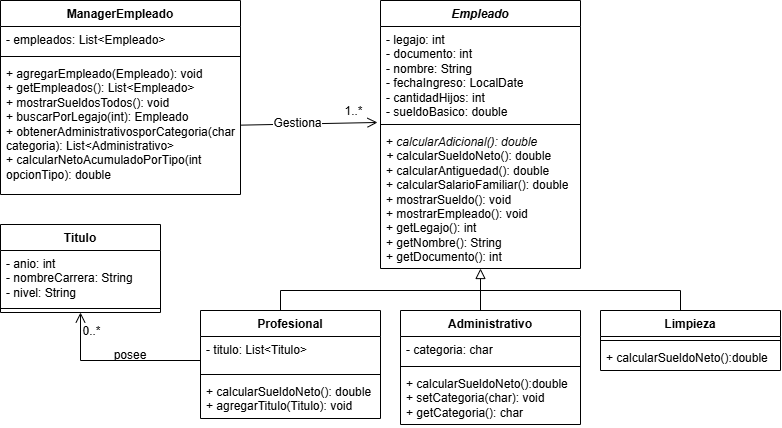

The diagram above was exported from draw.io. Its source (the exported page's mxGraphModel, read from the mxfile embedded in the PNG):
<mxGraphModel dx="740" dy="585" grid="1" gridSize="10" guides="1" tooltips="1" connect="1" arrows="1" fold="1" page="1" pageScale="1" pageWidth="827" pageHeight="1169" math="0" shadow="0">
  <root>
    <mxCell id="0" />
    <mxCell id="1" parent="0" />
    <mxCell id="W_-DM5jzugAuJ8WCXfn3-1" parent="1" style="swimlane;fontStyle=1;align=center;verticalAlign=top;childLayout=stackLayout;horizontal=1;startSize=26;horizontalStack=0;resizeParent=1;resizeParentMax=0;resizeLast=0;collapsible=1;marginBottom=0;whiteSpace=wrap;html=1;" value="&lt;i&gt;Empleado&lt;/i&gt;" vertex="1">
      <mxGeometry height="268" width="200" x="380" y="40" as="geometry">
        <mxRectangle height="30" width="100" x="430" y="200" as="alternateBounds" />
      </mxGeometry>
    </mxCell>
    <mxCell id="W_-DM5jzugAuJ8WCXfn3-2" parent="W_-DM5jzugAuJ8WCXfn3-1" style="text;strokeColor=none;fillColor=none;align=left;verticalAlign=top;spacingLeft=4;spacingRight=4;overflow=hidden;rotatable=0;points=[[0,0.5],[1,0.5]];portConstraint=eastwest;whiteSpace=wrap;html=1;" value="- legajo: int&lt;div&gt;- documento: int&lt;/div&gt;&lt;div&gt;- nombre: String&lt;/div&gt;&lt;div&gt;- fechaIngreso: LocalDate&lt;/div&gt;&lt;div&gt;- cantidadHijos: int&lt;/div&gt;&lt;div&gt;- sueldoBasico: double&lt;/div&gt;" vertex="1">
      <mxGeometry height="94" width="200" y="26" as="geometry" />
    </mxCell>
    <mxCell id="W_-DM5jzugAuJ8WCXfn3-3" parent="W_-DM5jzugAuJ8WCXfn3-1" style="line;strokeWidth=1;fillColor=none;align=left;verticalAlign=middle;spacingTop=-1;spacingLeft=3;spacingRight=3;rotatable=0;labelPosition=right;points=[];portConstraint=eastwest;strokeColor=inherit;" value="" vertex="1">
      <mxGeometry height="8" width="200" y="120" as="geometry" />
    </mxCell>
    <mxCell id="W_-DM5jzugAuJ8WCXfn3-4" parent="W_-DM5jzugAuJ8WCXfn3-1" style="text;strokeColor=none;fillColor=none;align=left;verticalAlign=top;spacingLeft=4;spacingRight=4;overflow=hidden;rotatable=0;points=[[0,0.5],[1,0.5]];portConstraint=eastwest;whiteSpace=wrap;html=1;" value="&lt;div&gt;+ &lt;i&gt;calcularAdicional(): double&lt;/i&gt;&lt;i&gt;&lt;/i&gt;&lt;/div&gt;&lt;i&gt;+ &lt;/i&gt;calcularSueldoNeto(): double&lt;div&gt;&lt;div&gt;+ calcularAntiguedad(): double&lt;i&gt;&lt;/i&gt;&lt;/div&gt;&lt;div&gt;+ calcularSalarioFamiliar(): double&lt;/div&gt;&lt;div&gt;+ mostrarSueldo(): void&lt;/div&gt;&lt;div&gt;+ mostrarEmpleado(): void&lt;/div&gt;&lt;div&gt;+ getLegajo(): int&lt;/div&gt;&lt;div&gt;+ getNombre(): String&lt;/div&gt;&lt;div&gt;+ getDocumento(): int&lt;/div&gt;&lt;/div&gt;" vertex="1">
      <mxGeometry height="140" width="200" y="128" as="geometry" />
    </mxCell>
    <mxCell id="W_-DM5jzugAuJ8WCXfn3-46" edge="1" parent="1" style="edgeStyle=orthogonalEdgeStyle;rounded=0;orthogonalLoop=1;jettySize=auto;html=1;exitX=0.5;exitY=0;exitDx=0;exitDy=0;fontSize=12;startSize=8;endSize=8;endArrow=none;endFill=0;">
      <mxGeometry relative="1" as="geometry">
        <Array as="points">
          <mxPoint x="280" y="330" />
        </Array>
        <mxPoint x="280" y="350" as="sourcePoint" />
        <mxPoint x="480" y="330" as="targetPoint" />
      </mxGeometry>
    </mxCell>
    <mxCell id="W_-DM5jzugAuJ8WCXfn3-44" edge="1" parent="1" style="edgeStyle=none;curved=1;rounded=0;orthogonalLoop=1;jettySize=auto;html=1;exitX=0.5;exitY=0;exitDx=0;exitDy=0;fontSize=12;startSize=8;endSize=8;entryX=0.5;entryY=1;entryDx=0;entryDy=0;endArrow=block;endFill=0;" target="W_-DM5jzugAuJ8WCXfn3-1">
      <mxGeometry relative="1" as="geometry">
        <mxPoint x="480" y="350" as="sourcePoint" />
        <mxPoint x="480.16666666666674" y="300" as="targetPoint" />
      </mxGeometry>
    </mxCell>
    <mxCell id="W_-DM5jzugAuJ8WCXfn3-21" parent="1" style="swimlane;fontStyle=1;align=center;verticalAlign=top;childLayout=stackLayout;horizontal=1;startSize=26;horizontalStack=0;resizeParent=1;resizeParentMax=0;resizeLast=0;collapsible=1;marginBottom=0;whiteSpace=wrap;html=1;" value="Limpieza" vertex="1">
      <mxGeometry height="60" width="180" x="600" y="350" as="geometry" />
    </mxCell>
    <mxCell id="W_-DM5jzugAuJ8WCXfn3-23" parent="W_-DM5jzugAuJ8WCXfn3-21" style="line;strokeWidth=1;fillColor=none;align=left;verticalAlign=middle;spacingTop=-1;spacingLeft=3;spacingRight=3;rotatable=0;labelPosition=right;points=[];portConstraint=eastwest;strokeColor=inherit;" value="" vertex="1">
      <mxGeometry height="8" width="180" y="26" as="geometry" />
    </mxCell>
    <mxCell id="W_-DM5jzugAuJ8WCXfn3-24" parent="W_-DM5jzugAuJ8WCXfn3-21" style="text;strokeColor=none;fillColor=none;align=left;verticalAlign=top;spacingLeft=4;spacingRight=4;overflow=hidden;rotatable=0;points=[[0,0.5],[1,0.5]];portConstraint=eastwest;whiteSpace=wrap;html=1;" value="+ calcularSueldoNeto():double" vertex="1">
      <mxGeometry height="26" width="180" y="34" as="geometry" />
    </mxCell>
    <mxCell id="W_-DM5jzugAuJ8WCXfn3-47" edge="1" parent="1" style="edgeStyle=orthogonalEdgeStyle;rounded=0;orthogonalLoop=1;jettySize=auto;html=1;exitX=0.5;exitY=0;exitDx=0;exitDy=0;fontSize=12;startSize=8;endSize=8;endArrow=none;endFill=0;">
      <mxGeometry relative="1" as="geometry">
        <Array as="points">
          <mxPoint x="680.03" y="330.03" />
        </Array>
        <mxPoint x="680" y="350" as="sourcePoint" />
        <mxPoint x="480" y="330" as="targetPoint" />
      </mxGeometry>
    </mxCell>
    <mxCell id="W_-DM5jzugAuJ8WCXfn3-29" parent="1" style="swimlane;fontStyle=1;align=center;verticalAlign=top;childLayout=stackLayout;horizontal=1;startSize=26;horizontalStack=0;resizeParent=1;resizeParentMax=0;resizeLast=0;collapsible=1;marginBottom=0;whiteSpace=wrap;html=1;" value="Titulo" vertex="1">
      <mxGeometry height="88" width="160" y="264" as="geometry" />
    </mxCell>
    <mxCell id="W_-DM5jzugAuJ8WCXfn3-30" parent="W_-DM5jzugAuJ8WCXfn3-29" style="text;strokeColor=none;fillColor=none;align=left;verticalAlign=top;spacingLeft=4;spacingRight=4;overflow=hidden;rotatable=0;points=[[0,0.5],[1,0.5]];portConstraint=eastwest;whiteSpace=wrap;html=1;" value="- anio: int&lt;div&gt;- nombreCarrera: String&lt;/div&gt;&lt;div&gt;- nivel: String&lt;/div&gt;" vertex="1">
      <mxGeometry height="54" width="160" y="26" as="geometry" />
    </mxCell>
    <mxCell id="W_-DM5jzugAuJ8WCXfn3-31" parent="W_-DM5jzugAuJ8WCXfn3-29" style="line;strokeWidth=1;fillColor=none;align=left;verticalAlign=middle;spacingTop=-1;spacingLeft=3;spacingRight=3;rotatable=0;labelPosition=right;points=[];portConstraint=eastwest;strokeColor=inherit;" value="" vertex="1">
      <mxGeometry height="8" width="160" y="80" as="geometry" />
    </mxCell>
    <mxCell id="W_-DM5jzugAuJ8WCXfn3-33" parent="1" style="swimlane;fontStyle=1;align=center;verticalAlign=top;childLayout=stackLayout;horizontal=1;startSize=26;horizontalStack=0;resizeParent=1;resizeParentMax=0;resizeLast=0;collapsible=1;marginBottom=0;whiteSpace=wrap;html=1;" value="Profesional" vertex="1">
      <mxGeometry height="108" width="180" x="200" y="350" as="geometry" />
    </mxCell>
    <mxCell id="W_-DM5jzugAuJ8WCXfn3-34" parent="W_-DM5jzugAuJ8WCXfn3-33" style="text;strokeColor=none;fillColor=none;align=left;verticalAlign=top;spacingLeft=4;spacingRight=4;overflow=hidden;rotatable=0;points=[[0,0.5],[1,0.5]];portConstraint=eastwest;whiteSpace=wrap;html=1;" value="&lt;div&gt;- titulo: List&amp;lt;Titulo&amp;gt;&lt;/div&gt;" vertex="1">
      <mxGeometry height="34" width="180" y="26" as="geometry" />
    </mxCell>
    <mxCell id="W_-DM5jzugAuJ8WCXfn3-35" parent="W_-DM5jzugAuJ8WCXfn3-33" style="line;strokeWidth=1;fillColor=none;align=left;verticalAlign=middle;spacingTop=-1;spacingLeft=3;spacingRight=3;rotatable=0;labelPosition=right;points=[];portConstraint=eastwest;strokeColor=inherit;" value="" vertex="1">
      <mxGeometry height="8" width="180" y="60" as="geometry" />
    </mxCell>
    <mxCell id="W_-DM5jzugAuJ8WCXfn3-36" parent="W_-DM5jzugAuJ8WCXfn3-33" style="text;strokeColor=none;fillColor=none;align=left;verticalAlign=top;spacingLeft=4;spacingRight=4;overflow=hidden;rotatable=0;points=[[0,0.5],[1,0.5]];portConstraint=eastwest;whiteSpace=wrap;html=1;" value="+ calcularSueldoNeto(): double&lt;div&gt;+ agregarTitulo(Titulo): void&lt;/div&gt;" vertex="1">
      <mxGeometry height="40" width="180" y="68" as="geometry" />
    </mxCell>
    <mxCell id="W_-DM5jzugAuJ8WCXfn3-37" parent="1" style="swimlane;fontStyle=1;align=center;verticalAlign=top;childLayout=stackLayout;horizontal=1;startSize=26;horizontalStack=0;resizeParent=1;resizeParentMax=0;resizeLast=0;collapsible=1;marginBottom=0;whiteSpace=wrap;html=1;" value="Administrativo" vertex="1">
      <mxGeometry height="114" width="180" x="400" y="350" as="geometry" />
    </mxCell>
    <mxCell id="W_-DM5jzugAuJ8WCXfn3-38" parent="W_-DM5jzugAuJ8WCXfn3-37" style="text;strokeColor=none;fillColor=none;align=left;verticalAlign=top;spacingLeft=4;spacingRight=4;overflow=hidden;rotatable=0;points=[[0,0.5],[1,0.5]];portConstraint=eastwest;whiteSpace=wrap;html=1;" value="- categoria: char" vertex="1">
      <mxGeometry height="26" width="180" y="26" as="geometry" />
    </mxCell>
    <mxCell id="W_-DM5jzugAuJ8WCXfn3-39" parent="W_-DM5jzugAuJ8WCXfn3-37" style="line;strokeWidth=1;fillColor=none;align=left;verticalAlign=middle;spacingTop=-1;spacingLeft=3;spacingRight=3;rotatable=0;labelPosition=right;points=[];portConstraint=eastwest;strokeColor=inherit;" value="" vertex="1">
      <mxGeometry height="8" width="180" y="52" as="geometry" />
    </mxCell>
    <mxCell id="W_-DM5jzugAuJ8WCXfn3-40" parent="W_-DM5jzugAuJ8WCXfn3-37" style="text;strokeColor=none;fillColor=none;align=left;verticalAlign=top;spacingLeft=4;spacingRight=4;overflow=hidden;rotatable=0;points=[[0,0.5],[1,0.5]];portConstraint=eastwest;whiteSpace=wrap;html=1;" value="&lt;div&gt;+ calcularSueldo&lt;span style=&quot;background-color: transparent; color: light-dark(rgb(0, 0, 0), rgb(255, 255, 255));&quot;&gt;Neto&lt;/span&gt;&lt;span style=&quot;background-color: transparent; color: light-dark(rgb(0, 0, 0), rgb(255, 255, 255));&quot;&gt;():double&lt;/span&gt;&lt;/div&gt;+ setCategoria(char): void&lt;div&gt;+ getCategoria(): char&lt;/div&gt;" vertex="1">
      <mxGeometry height="54" width="180" y="60" as="geometry" />
    </mxCell>
    <mxCell id="W_-DM5jzugAuJ8WCXfn3-51" parent="1" style="text;html=1;whiteSpace=wrap;strokeColor=none;fillColor=none;align=center;verticalAlign=middle;rounded=0;fontSize=12;" value="posee" vertex="1">
      <mxGeometry height="30" width="60" x="100" y="380" as="geometry" />
    </mxCell>
    <mxCell id="W_-DM5jzugAuJ8WCXfn3-64" edge="1" parent="1" source="W_-DM5jzugAuJ8WCXfn3-29" style="edgeStyle=orthogonalEdgeStyle;rounded=0;orthogonalLoop=1;jettySize=auto;html=1;exitX=0.5;exitY=1;exitDx=0;exitDy=0;fontSize=12;startSize=8;endSize=8;endArrow=none;endFill=0;startArrow=open;startFill=0;">
      <mxGeometry relative="1" as="geometry">
        <Array as="points">
          <mxPoint x="80" y="400" />
        </Array>
        <mxPoint x="200" y="400" as="targetPoint" />
      </mxGeometry>
    </mxCell>
    <mxCell id="W_-DM5jzugAuJ8WCXfn3-66" connectable="0" parent="W_-DM5jzugAuJ8WCXfn3-64" style="edgeLabel;html=1;align=center;verticalAlign=middle;resizable=0;points=[];fontSize=12;" value="0..*" vertex="1">
      <mxGeometry relative="1" x="0.7599" y="-1" as="geometry">
        <mxPoint x="-90" y="-31" as="offset" />
      </mxGeometry>
    </mxCell>
    <mxCell id="0hxMW4ri8k4Sb6fiABMB-1" parent="1" style="swimlane;fontStyle=1;align=center;verticalAlign=top;childLayout=stackLayout;horizontal=1;startSize=26;horizontalStack=0;resizeParent=1;resizeParentMax=0;resizeLast=0;collapsible=1;marginBottom=0;whiteSpace=wrap;html=1;" value="ManagerEmpleado" vertex="1">
      <mxGeometry height="194" width="240" y="40" as="geometry" />
    </mxCell>
    <mxCell id="0hxMW4ri8k4Sb6fiABMB-2" parent="0hxMW4ri8k4Sb6fiABMB-1" style="text;strokeColor=none;fillColor=none;align=left;verticalAlign=top;spacingLeft=4;spacingRight=4;overflow=hidden;rotatable=0;points=[[0,0.5],[1,0.5]];portConstraint=eastwest;whiteSpace=wrap;html=1;" value="- empleados: List&amp;lt;Empleado&amp;gt;" vertex="1">
      <mxGeometry height="26" width="240" y="26" as="geometry" />
    </mxCell>
    <mxCell id="0hxMW4ri8k4Sb6fiABMB-3" parent="0hxMW4ri8k4Sb6fiABMB-1" style="line;strokeWidth=1;fillColor=none;align=left;verticalAlign=middle;spacingTop=-1;spacingLeft=3;spacingRight=3;rotatable=0;labelPosition=right;points=[];portConstraint=eastwest;strokeColor=inherit;" value="" vertex="1">
      <mxGeometry height="8" width="240" y="52" as="geometry" />
    </mxCell>
    <mxCell id="0hxMW4ri8k4Sb6fiABMB-4" parent="0hxMW4ri8k4Sb6fiABMB-1" style="text;strokeColor=none;fillColor=none;align=left;verticalAlign=top;spacingLeft=4;spacingRight=4;overflow=hidden;rotatable=0;points=[[0,0.5],[1,0.5]];portConstraint=eastwest;whiteSpace=wrap;html=1;" value="+ agregarEmpleado(Empleado): void&lt;div&gt;+ getEmpleados(): List&amp;lt;Empleado&amp;gt;&lt;/div&gt;&lt;div&gt;+ mostrarSueldosTodos(): void&lt;/div&gt;&lt;div&gt;+ buscarPorLegajo(int): Empleado&lt;/div&gt;&lt;div&gt;+ obtenerAdministrativosporCategoria(char categoria): List&amp;lt;Administrativo&amp;gt;&lt;/div&gt;&lt;div&gt;+ calcularNetoAcumuladoPorTipo(int opcionTipo): double&lt;/div&gt;&lt;div&gt;&lt;br&gt;&lt;/div&gt;" vertex="1">
      <mxGeometry height="134" width="240" y="60" as="geometry" />
    </mxCell>
    <mxCell id="0hxMW4ri8k4Sb6fiABMB-6" edge="1" parent="1" source="0hxMW4ri8k4Sb6fiABMB-4" style="edgeStyle=none;curved=1;rounded=0;orthogonalLoop=1;jettySize=auto;html=1;fontSize=12;startSize=8;endSize=8;endArrow=open;endFill=0;startArrow=none;startFill=0;" value="">
      <mxGeometry relative="1" as="geometry">
        <mxPoint x="377" y="161.97" as="targetPoint" />
      </mxGeometry>
    </mxCell>
    <mxCell id="Fgbdq8kFNgrCPU6Vz71n-2" connectable="0" parent="0hxMW4ri8k4Sb6fiABMB-6" style="edgeLabel;html=1;align=center;verticalAlign=middle;resizable=0;points=[];fontSize=12;" value="Gestiona" vertex="1">
      <mxGeometry relative="1" x="-0.1718" y="1" as="geometry">
        <mxPoint as="offset" />
      </mxGeometry>
    </mxCell>
    <mxCell id="Fgbdq8kFNgrCPU6Vz71n-9" connectable="0" parent="0hxMW4ri8k4Sb6fiABMB-6" style="edgeLabel;html=1;align=center;verticalAlign=middle;resizable=0;points=[];fontSize=12;" value="1..*" vertex="1">
      <mxGeometry relative="1" x="0.8084" y="-4" as="geometry">
        <mxPoint x="-12" y="-16" as="offset" />
      </mxGeometry>
    </mxCell>
  </root>
</mxGraphModel>